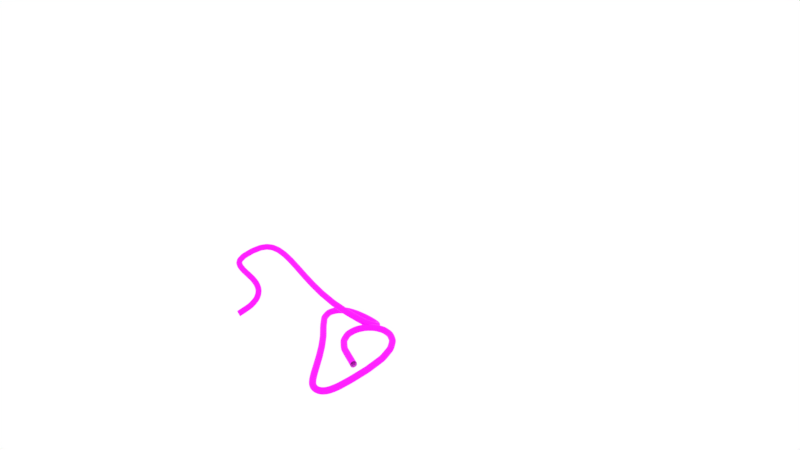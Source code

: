# Source: Rope.blend  (saved by Blender 2.79.0; exported with 4.5.12 LTS)
import bpy
from mathutils import Matrix  # noqa: F401  (used for matrix-valued properties, if any)

bpy.ops.wm.read_factory_settings(use_empty=True)
scene = bpy.context.scene
scene.name = 'Scene'

# ---- collections
col_collection_1 = bpy.data.collections.new('Collection 1'); scene.collection.children.link(col_collection_1)

# ---- images (referenced by path relative to the original .blend; pixels are not part of the script)
import os
ASSET_DIR = os.environ.get("B2B_ASSET_DIR", "")  # directory of the original .blend (textures are referenced by path, not embedded)
HERE = os.path.dirname(os.path.abspath(__file__))  # packed textures are extracted next to this script under _unpacked/

def load_image(name, relpath, width, height, colorspace="sRGB"):
    """Load a texture the original file referenced (path relative to the .blend, or extracted next to this script)."""
    p = next((c for c in (os.path.join(HERE, relpath), os.path.join(ASSET_DIR, relpath)) if relpath and os.path.exists(c)), "")
    if p:
        img = bpy.data.images.load(p, check_existing=True)
        img.name = name
    else:  # same state as the original file: an image datablock whose file is absent (Cycles renders it pink)
        img = bpy.data.images.new(name, width, height)
        img.source = "FILE"
        img.filepath = "//" + (relpath or name)
    img.colorspace_settings.name = colorspace
    return img
img_fabricrope001_disp16_2k_tif = load_image('FabricRope001_DISP16_2K.tif', 'FabricRope001_DISP16_2K.tif', 1024, 1024, 'Non-Color')
img_fabricrope001_col_2k_jpg = load_image('FabricRope001_COL_2K.jpg', 'FabricRope001_COL_2K.jpg', 1024, 1024, 'sRGB')

# ---- materials (node trees are filled in below, after node groups)
mat_rope = bpy.data.materials.new('Rope')
mat_rope.displacement_method = 'BOTH'
mat_rope.alpha_threshold = 0.0
mat_rope.roughness = 0.5

# ---- material node trees
mat_rope.use_nodes = True; mat_rope.node_tree.nodes.clear()
_N = mat_rope.node_tree.nodes; _L = mat_rope.node_tree.links
n0 = _N.new('ShaderNodeOutputMaterial'); n0.name = 'Material Output'; n0.location = (464, 300)
n1 = _N.new('ShaderNodeTexImage'); n1.name = 'Image Texture.001'; n1.location = (-175, 50)
n1.width = 140
n1.image = img_fabricrope001_disp16_2k_tif
n2 = _N.new('ShaderNodeBsdfAnisotropic'); n2.name = 'Glossy BSDF'; n2.location = (919, -153)
n2.distribution = 'GGX'
n2.inputs[1].default_value = 0.4472
n3 = _N.new('ShaderNodeBsdfDiffuse'); n3.name = 'Diffuse BSDF'; n3.location = (14, 416)
n4 = _N.new('ShaderNodeBsdfAnisotropic'); n4.name = 'Glossy BSDF.001'; n4.location = (40, 282)
n4.distribution = 'GGX'
n4.inputs[1].default_value = 0.4472
n5 = _N.new('ShaderNodeMath'); n5.name = 'Math'; n5.location = (60, 100)
n5.operation = 'MULTIPLY'
n5.inputs[1].default_value = 0.2
n6 = _N.new('ShaderNodeMixShader'); n6.name = 'Mix Shader'; n6.location = (244, 388)
n6.inputs[0].default_value = 0.01
n7 = _N.new('ShaderNodeTexImage'); n7.name = 'Image Texture'; n7.location = (-606, 505)
n7.width = 140
n7.image = img_fabricrope001_col_2k_jpg
n8 = _N.new('ShaderNodeMix'); n8.name = 'Mix'; n8.location = (-285, 444)
n8.data_type = 'RGBA'
n8.blend_type = 'SCREEN'
n8.inputs[7].default_value = (0.1883, 0.1883, 0.1883, 1.0)
n9 = _N.new('ShaderNodeFresnel'); n9.name = 'Fresnel'; n9.location = (-454, 589)
n9.inputs[0].default_value = 1.45
n10 = _N.new('ShaderNodeDisplacement'); n10.name = 'Displacement'; n10.location = (0, 0)
n10.inputs[1].default_value = 0.0
n10.inputs[2].default_value = 0.1
_L.new(n3.outputs[0], n6.inputs[1])
_L.new(n7.outputs[0], n8.inputs[6])
_L.new(n1.outputs[0], n5.inputs[0])
_L.new(n6.outputs[0], n0.inputs[0])
_L.new(n4.outputs[0], n6.inputs[2])
_L.new(n8.outputs[2], n3.inputs[0])
_L.new(n9.outputs[0], n8.inputs[0])
_L.new(n5.outputs[0], n10.inputs[0])
_L.new(n10.outputs[0], n0.inputs[2])
n0.is_active_output = True

# ---- world
world_world = bpy.data.worlds.new('World'); scene.world = world_world
world_world.use_nodes = True; world_world.node_tree.nodes.clear()
_N = world_world.node_tree.nodes; _L = world_world.node_tree.links
n0 = _N.new('ShaderNodeOutputWorld'); n0.name = 'World Output'; n0.location = (300, 300)
n1 = _N.new('ShaderNodeBackground'); n1.name = 'Background'; n1.location = (10, 300)
n1.inputs[0].default_value = (1.0, 1.0, 1.0, 1.0)
_L.new(n1.outputs[0], n0.inputs[0])
n0.is_active_output = True
world_world.color = (0.05088, 0.05088, 0.05088)
world_world.use_sun_shadow = False
world_world.sun_shadow_jitter_overblur = 0.0
world_world.cycles.sampling_method = 'MANUAL'

# ---- cameras
cam_camera = bpy.data.cameras.new('Camera')
cam_camera.clip_end = 100.0
cam_camera.lens = 35.0
cam_camera.sensor_width = 32.0
cam_camera.sensor_height = 18.0
cam_camera.ortho_scale = 7.314
cam_camera.dof.focus_distance = 0.0

# ---- lights
light_spot = bpy.data.lights.new('Spot', 'SPOT')
light_spot.transmission_factor = 0.0
light_spot.energy = 100.0
light_spot.shadow_buffer_clip_start = 0.5
light_spot.shadow_soft_size = 0.1
light_spot.shadow_maximum_resolution = 0.006
light_spot.use_absolute_resolution = True
light_lamp = bpy.data.lights.new('Lamp', 'POINT')
light_lamp.transmission_factor = 0.0
light_lamp.cutoff_distance = 30.0
light_lamp.energy = 100.0
light_lamp.shadow_buffer_clip_start = 1.001
light_lamp.shadow_soft_size = 0.1
light_lamp.shadow_maximum_resolution = 0.006
light_lamp.use_absolute_resolution = True

# ---- meshes
me_circle_002 = bpy.data.meshes.new('Circle.002')
me_circle_002.from_pydata([(-0.01172, -0.04688, 0.01722), (-0.01172, -0.05706, 0.04182), (-0.01172, -0.08166, 0.052), (-0.01172, -0.1063, 0.04182), (-0.01172, -0.1164, 0.01722), (-0.01172, -0.1063, -0.007376), (-0.01172, -0.08166, -0.01756), (-0.01172, -0.05706, -0.007376), (0.09264, -0.04688, 0.01722), (0.09264, -0.05706, 0.04182), (0.09264, -0.08166, 0.052), (0.09264, -0.1063, 0.04182), (0.09264, -0.1164, 0.01722), (0.09264, -0.1063, -0.007376), (0.09264, -0.08166, -0.01756), (0.09264, -0.05706, -0.007376), (0.05785, -0.05706, 0.04182), (0.02307, -0.05706, 0.04182), (0.02307, -0.08166, 0.052), (0.05785, -0.08166, 0.052), (0.05785, -0.08166, -0.01756), (0.02307, -0.08166, -0.01756), (0.02307, -0.05706, -0.007376), (0.05785, -0.05706, -0.007376), (0.05785, -0.1164, 0.01722), (0.02307, -0.1164, 0.01722), (0.02307, -0.1063, -0.007376), (0.05785, -0.1063, -0.007376), (0.02307, -0.1063, 0.04182), (0.05785, -0.1063, 0.04182), (0.05785, -0.04688, 0.01722), (0.02307, -0.04688, 0.01722), (0.197, -0.04688, 0.01722), (0.197, -0.05706, 0.04182), (0.197, -0.08166, 0.052), (0.197, -0.1063, 0.04182), (0.197, -0.1164, 0.01722), (0.197, -0.1063, -0.007376), (0.197, -0.08166, -0.01756), (0.197, -0.05706, -0.007376), (0.1274, -0.08166, -0.01756), (0.1622, -0.08166, -0.01756), (0.1622, -0.1063, -0.007376), (0.1274, -0.1063, -0.007376), (0.1274, -0.1164, 0.01722), (0.1622, -0.1164, 0.01722), (0.1622, -0.1063, 0.04182), (0.1274, -0.1063, 0.04182), (0.1274, -0.08166, 0.052), (0.1622, -0.08166, 0.052), (0.1622, -0.05706, 0.04182), (0.1274, -0.05706, 0.04182), (0.1274, -0.05706, -0.007376), (0.1622, -0.05706, -0.007376), (0.1622, -0.04688, 0.01722), (0.1274, -0.04688, 0.01722)], [], [(16, 19, 10, 9), (20, 23, 15, 14), (24, 27, 13, 12), (19, 29, 11, 10), (30, 16, 9, 8), (23, 30, 8, 15), (27, 20, 14, 13), (29, 24, 12, 11), (3, 4, 25, 28), (28, 25, 24, 29), (5, 6, 21, 26), (26, 21, 20, 27), (7, 0, 31, 22), (22, 31, 30, 23), (0, 1, 17, 31), (31, 17, 16, 30), (2, 3, 28, 18), (18, 28, 29, 19), (4, 5, 26, 25), (25, 26, 27, 24), (6, 7, 22, 21), (21, 22, 23, 20), (1, 2, 18, 17), (17, 18, 19, 16), (42, 41, 38, 37), (46, 45, 36, 35), (50, 49, 34, 33), (41, 53, 39, 38), (45, 42, 37, 36), (49, 46, 35, 34), (54, 50, 33, 32), (53, 54, 32, 39), (15, 8, 55, 52), (52, 55, 54, 53), (8, 9, 51, 55), (55, 51, 50, 54), (10, 11, 47, 48), (48, 47, 46, 49), (12, 13, 43, 44), (44, 43, 42, 45), (14, 15, 52, 40), (40, 52, 53, 41), (9, 10, 48, 51), (51, 48, 49, 50), (11, 12, 44, 47), (47, 44, 45, 46), (13, 14, 40, 43), (43, 40, 41, 42)])
me_circle_002.polygons.foreach_set('use_smooth', [True] * 48)
_uv = me_circle_002.uv_layers.new(name='UVMap')
_uv.uv.foreach_set('vector', [0.6289, 0.668, 0.5039, 0.668, 0.5039, 0.5, 0.6289, 0.5, 1.004, 0.668, 0.8789, 0.668, 0.8789, 0.5, 1.004, 0.5, 0.2539, 0.668, 0.1289, 0.668, 0.1289, 0.5, 0.2539, 0.5, 0.5039, 0.668, 0.3789, 0.668, 0.3789, 0.5, 0.5039, 0.5, 0.7539, 0.668, 0.6289, 0.668, 0.6289, 0.5, 0.7539, 0.5, 0.8789, 0.668, 0.7539, 0.668, 0.7539, 0.5, 0.8789, 0.5, 0.1289, 0.668, 0.0, 0.668, 0.0, 0.5, 0.1289, 0.5, 0.3789, 0.668, 0.2539, 0.668, 0.2539, 0.5, 0.3789, 0.5, 0.3789, 1.0, 0.2539, 1.0, 0.2539, 0.832, 0.3789, 0.832, 0.3789, 0.832, 0.2539, 0.832, 0.2539, 0.668, 0.3789, 0.668, 0.1289, 1.0, 0.0, 1.0, 0.0, 0.832, 0.1289, 0.832, 0.1289, 0.832, 0.0, 0.832, 0.0, 0.668, 0.1289, 0.668, 0.8789, 1.0, 0.7539, 1.0, 0.7539, 0.832, 0.8789, 0.832, 0.8789, 0.832, 0.7539, 0.832, 0.7539, 0.668, 0.8789, 0.668, 0.7539, 1.0, 0.6289, 1.0, 0.6289, 0.832, 0.7539, 0.832, 0.7539, 0.832, 0.6289, 0.832, 0.6289, 0.668, 0.7539, 0.668, 0.5039, 1.0, 0.3789, 1.0, 0.3789, 0.832, 0.5039, 0.832, 0.5039, 0.832, 0.3789, 0.832, 0.3789, 0.668, 0.5039, 0.668, 0.2539, 1.0, 0.1289, 1.0, 0.1289, 0.832, 0.2539, 0.832, 0.2539, 0.832, 0.1289, 0.832, 0.1289, 0.668, 0.2539, 0.668, 1.004, 1.0, 0.8789, 1.0, 0.8789, 0.832, 1.004, 0.832, 1.004, 0.832, 0.8789, 0.832, 0.8789, 0.668, 1.004, 0.668, 0.6289, 1.0, 0.5039, 1.0, 0.5039, 0.832, 0.6289, 0.832, 0.6289, 0.832, 0.5039, 0.832, 0.5039, 0.668, 0.6289, 0.668, 0.1289, 0.168, 0.0, 0.168, 0.0, 0.003906, 0.1289, 0.003906, 0.3789, 0.168, 0.2539, 0.168, 0.2539, 0.003906, 0.3789, 0.003906, 0.6289, 0.168, 0.5039, 0.168, 0.5039, 0.003906, 0.6289, 0.003906, 1.004, 0.168, 0.8789, 0.168, 0.8789, 0.003906, 1.004, 0.003906, 0.2539, 0.168, 0.1289, 0.168, 0.1289, 0.003906, 0.2539, 0.003906, 0.5039, 0.168, 0.3789, 0.168, 0.3789, 0.003906, 0.5039, 0.003906, 0.7539, 0.168, 0.6289, 0.168, 0.6289, 0.003906, 0.7539, 0.003906, 0.8789, 0.168, 0.7539, 0.168, 0.7539, 0.003906, 0.8789, 0.003906, 0.8789, 0.5, 0.7539, 0.5, 0.7539, 0.3359, 0.8789, 0.3359, 0.8789, 0.3359, 0.7539, 0.3359, 0.7539, 0.168, 0.8789, 0.168, 0.7539, 0.5, 0.6289, 0.5, 0.6289, 0.3359, 0.7539, 0.3359, 0.7539, 0.3359, 0.6289, 0.3359, 0.6289, 0.168, 0.7539, 0.168, 0.5039, 0.5, 0.3789, 0.5, 0.3789, 0.3359, 0.5039, 0.3359, 0.5039, 0.3359, 0.3789, 0.3359, 0.3789, 0.168, 0.5039, 0.168, 0.2539, 0.5, 0.1289, 0.5, 0.1289, 0.3359, 0.2539, 0.3359, 0.2539, 0.3359, 0.1289, 0.3359, 0.1289, 0.168, 0.2539, 0.168, 1.004, 0.5, 0.8789, 0.5, 0.8789, 0.3359, 1.004, 0.3359, 1.004, 0.3359, 0.8789, 0.3359, 0.8789, 0.168, 1.004, 0.168, 0.6289, 0.5, 0.5039, 0.5, 0.5039, 0.3359, 0.6289, 0.3359, 0.6289, 0.3359, 0.5039, 0.3359, 0.5039, 0.168, 0.6289, 0.168, 0.3789, 0.5, 0.2539, 0.5, 0.2539, 0.3359, 0.3789, 0.3359, 0.3789, 0.3359, 0.2539, 0.3359, 0.2539, 0.168, 0.3789, 0.168, 0.1289, 0.5, 0.0, 0.5, 0.0, 0.3359, 0.1289, 0.3359, 0.1289, 0.3359, 0.0, 0.3359, 0.0, 0.168, 0.1289, 0.168])
me_circle_002.materials.append(mat_rope)
me_circle_002.use_remesh_preserve_volume = False
me_circle_002.use_remesh_preserve_attributes = False
me_circle_002.use_mirror_vertex_groups = False
me_circle_002.update()

# ---- curves / text
cu_beziercurve_001 = bpy.data.curves.new('BezierCurve.001', 'CURVE')
cu_beziercurve_001.dimensions = '3D'
_sp = cu_beziercurve_001.splines.new('BEZIER'); _sp.bezier_points.add(5)
_sp.bezier_points.foreach_set('co', [-0.5224, -1.69, -0.3751, -1.051, -1.095, 0.03566, 0.9486, -1.095, 0.03566, 0.8865, -1.388, -0.003292, 1.816, -1.695, 0.06649, 1.639, -1.645, 0.0815])
_sp.bezier_points.foreach_set('handle_left', [-0.7202, -2.331, -0.5982, -1.196, -1.768, -0.1249, -0.05142, -1.095, 0.03566, 0.0909, -0.7896, -0.09822, 1.803, -2.69, -0.02843, 0.6975, -1.321, -0.01343])
_sp.bezier_points.foreach_set('handle_right', [-0.3246, -1.049, -0.152, -0.9259, -0.5114, 0.1748, 1.949, -1.095, 0.03566, 1.682, -1.986, 0.09163, 1.828, -0.6991, 0.1614, 2.58, -1.969, 0.1764])
for _p, _l, _r in zip(_sp.bezier_points, ['ALIGNED', 'ALIGNED', 'ALIGNED', 'ALIGNED', 'ALIGNED', 'ALIGNED'], ['ALIGNED', 'ALIGNED', 'ALIGNED', 'ALIGNED', 'ALIGNED', 'ALIGNED']): _p.handle_left_type = _l; _p.handle_right_type = _r
_sp.order_u = 0
_sp.order_v = 0
cu_beziercurve_001.use_path = True
cu_beziercurve_001.use_path_clamp = True
cu_beziercurve_001.bevel_resolution = 0
cu_beziercurve_001.fill_mode = 'HALF'

# ---- objects
ob_beziercurve = bpy.data.objects.new('BezierCurve', cu_beziercurve_001)
ob_circle = bpy.data.objects.new('Circle', me_circle_002)
ob_spot = bpy.data.objects.new('Spot', light_spot)
ob_lamp = bpy.data.objects.new('Lamp', light_lamp)
ob_camera = bpy.data.objects.new('Camera', cam_camera)

# ---- transforms, parenting, visibility, modifiers, constraints
ob_beziercurve.location = (-3.725e-09, 0.0, 0.0)
ob_beziercurve.lineart.crease_threshold = 0.0
ob_circle.location = (7.451e-09, 0.0, 0.0)
ob_circle.lineart.crease_threshold = 0.0
_m = ob_circle.modifiers.new('Array', 'ARRAY')
_m.fit_type = 'FIT_CURVE'
_m.count = 10
_m.curve = ob_beziercurve
_m.constant_offset_displace = (0.0, 0.0, 0.0)
_m.use_merge_vertices = True
_m = ob_circle.modifiers.new('Curve', 'CURVE')
_m.object = ob_beziercurve
_m = ob_circle.modifiers.new('ParticleSystem 1', 'PARTICLE_SYSTEM')
_m = ob_circle.modifiers.new('Subsurf', 'SUBSURF')
_m.uv_smooth = 'PRESERVE_CORNERS'
_m.quality = 2
_m.levels = 2
_m.show_only_control_edges = False
ob_spot.location = (0.401, -0.09515, 2.894)
ob_spot.lineart.crease_threshold = 0.0
ob_lamp.location = (4.076, 1.005, 5.904)
ob_lamp.rotation_euler = (0.6503, 0.05522, 1.866)
ob_lamp.lock_rotations_4d = False
ob_lamp.empty_display_type = 'ARROWS'
ob_lamp.color = (0.0, 0.0, 0.0, 0.0)
ob_lamp.lineart.crease_threshold = 0.0
ob_camera.location = (7.481, -6.508, 5.344)
ob_camera.rotation_euler = (1.109, 0.0, 0.8149)
ob_camera.lock_rotations_4d = False
ob_camera.empty_display_type = 'ARROWS'
ob_camera.color = (0.0, 0.0, 0.0, 0.0)
ob_camera.display_type = 'WIRE'
ob_camera.lineart.crease_threshold = 0.0

# ---- collection membership
col_collection_1.objects.link(ob_beziercurve)
col_collection_1.objects.link(ob_circle)
col_collection_1.objects.link(ob_spot)
col_collection_1.objects.link(ob_lamp)
col_collection_1.objects.link(ob_camera)

# ---- scene / render settings (as saved in the file)
scene.camera = ob_camera
scene.frame_start = 1; scene.frame_end = 250; scene.frame_set(1)
scene.render.engine = 'CYCLES'
scene.render.resolution_percentage = 50
scene.render.dither_intensity = 0.0
scene.cycles.feature_set = 'EXPERIMENTAL'
scene.cycles.use_denoising = False
scene.cycles.samples = 128
scene.cycles.sampling_pattern = 'TABULATED_SOBOL'
scene.cycles.use_adaptive_sampling = False
scene.cycles.use_light_tree = False
scene.cycles.blur_glossy = 0.0
scene.cycles.sample_clamp_indirect = 0.0
scene.view_settings.view_transform = 'Standard'
bpy.context.view_layer.update()
